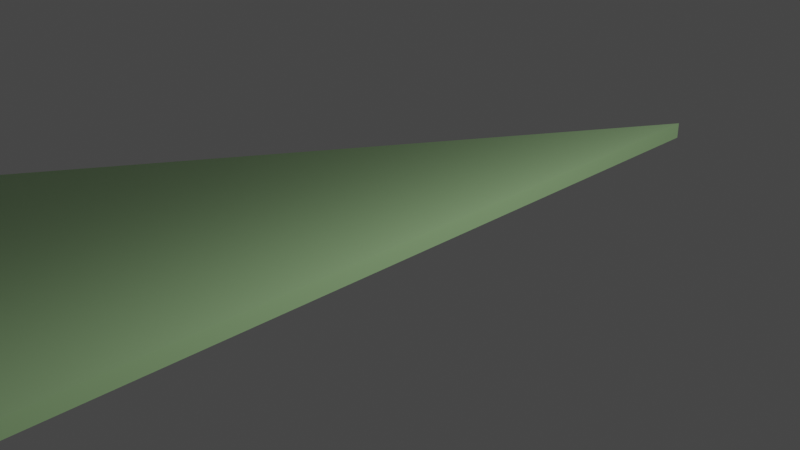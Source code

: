 # Source: road_ochiaicenter_norimen.blend  (saved by Blender 3.4.6; exported with 4.5.12 LTS)
import bpy
from mathutils import Matrix  # noqa: F401  (used for matrix-valued properties, if any)

bpy.ops.wm.read_factory_settings(use_empty=True)
scene = bpy.context.scene
scene.name = 'Scene'

# ---- collections
col_collection = bpy.data.collections.new('Collection'); scene.collection.children.link(col_collection)

# ---- materials (node trees are filled in below, after node groups)
mat_material_001 = bpy.data.materials.new('Material.001')
mat_material_001.alpha_threshold = 0.0
mat_material_001.use_transparent_shadow = False
mat_material_001.roughness = 0.5
mat_material_001.line_color = (0.0, 0.0, 0.0, 1.0)

# ---- material node trees
mat_material_001.use_nodes = True; mat_material_001.node_tree.nodes.clear()
_N = mat_material_001.node_tree.nodes; _L = mat_material_001.node_tree.links
n0 = _N.new('ShaderNodeOutputMaterial'); n0.name = 'Material Output'; n0.location = (300, 300)
n1 = _N.new('ShaderNodeBsdfPrincipled'); n1.name = 'Principled BSDF'; n1.location = (10, 300)
n1.distribution = 'GGX'
n1.subsurface_method = 'RANDOM_WALK_SKIN'
n1.inputs[0].default_value = (0.5056, 0.8, 0.3886, 1.0)
n1.inputs[3].default_value = 1.45
n1.inputs[27].default_value = (0.0, 0.0, 0.0, 1.0)
n1.inputs[28].default_value = 1.0
_L.new(n1.outputs[0], n0.inputs[0])
n0.is_active_output = True

# ---- world
world_world = bpy.data.worlds.new('World'); scene.world = world_world
world_world.use_nodes = True; world_world.node_tree.nodes.clear()
_N = world_world.node_tree.nodes; _L = world_world.node_tree.links
n0 = _N.new('ShaderNodeOutputWorld'); n0.name = 'World Output'; n0.location = (300, 300)
n1 = _N.new('ShaderNodeBackground'); n1.name = 'Background'; n1.location = (10, 300)
n1.inputs[0].default_value = (0.05088, 0.05088, 0.05088, 1.0)
_L.new(n1.outputs[0], n0.inputs[0])
n0.is_active_output = True
world_world.color = (0.05088, 0.05088, 0.05088)
world_world.use_sun_shadow = False
world_world.sun_shadow_jitter_overblur = 0.0

# ---- cameras
cam_camera = bpy.data.cameras.new('Camera')
cam_camera.clip_end = 100.0
cam_camera.ortho_scale = 7.314

# ---- lights
light_light = bpy.data.lights.new('Light', 'POINT')
light_light.transmission_factor = 0.0
light_light.energy = 1000.0
light_light.shadow_soft_size = 0.1
light_light.shadow_maximum_resolution = 0.006
light_light.use_absolute_resolution = True

# ---- meshes
me_cube_006 = bpy.data.meshes.new('Cube.006')
me_cube_006.from_pydata([(3.0, 1.0, 0.1), (3.0, 1.0, -0.1), (3.0, -1.0, 0.1), (3.0, -1.0, -0.1), (-28.0, 1.0, -10.9), (-28.0, 1.0, -11.1), (-28.0, -1.0, -10.9), (-28.0, -1.0, -11.1)], [], [(0, 4, 6, 2), (3, 2, 6, 7), (7, 6, 4, 5), (5, 1, 3, 7), (1, 0, 2, 3), (5, 4, 0, 1)])
_uv = me_cube_006.uv_layers.new(name='UVMap')
_uv.uv.foreach_set('vector', [0.625, 0.5, 0.875, 0.5, 0.875, 0.75, 0.625, 0.75, 0.375, 0.75, 0.625, 0.75, 0.625, 1.0, 0.375, 1.0, 0.375, 0.0, 0.625, 0.0, 0.625, 0.25, 0.375, 0.25, 0.125, 0.5, 0.375, 0.5, 0.375, 0.75, 0.125, 0.75, 0.375, 0.5, 0.625, 0.5, 0.625, 0.75, 0.375, 0.75, 0.375, 0.25, 0.625, 0.25, 0.625, 0.5, 0.375, 0.5])
me_cube_006.materials.append(mat_material_001)
me_cube_006.use_mirror_vertex_groups = False
me_cube_006.update()

# ---- objects
ob_light = bpy.data.objects.new('Light', light_light)
ob_camera = bpy.data.objects.new('Camera', cam_camera)
ob_cube_006 = bpy.data.objects.new('Cube.006', me_cube_006)

# ---- transforms, parenting, visibility, modifiers, constraints
ob_light.location = (4.076, 1.005, 5.904)
ob_light.rotation_euler = (0.6503, 0.05522, 1.866)
ob_light.lock_rotations_4d = False
ob_light.empty_display_type = 'ARROWS'
ob_light.color = (0.0, 0.0, 0.0, 0.0)
ob_light.lineart.crease_threshold = 0.0
ob_camera.location = (7.359, -6.926, 4.958)
ob_camera.rotation_euler = (1.109, 0.0, 0.8149)
ob_camera.lock_rotations_4d = False
ob_camera.empty_display_type = 'ARROWS'
ob_camera.color = (0.0, 0.0, 0.0, 0.0)
ob_camera.display_type = 'WIRE'
ob_camera.lineart.crease_threshold = 0.0
ob_cube_006.location = (-3.0, 0.0, -0.4)
ob_cube_006.scale = (1.0, 5.0, 1.0)
ob_cube_006.lock_rotations_4d = False
ob_cube_006.empty_display_type = 'ARROWS'
ob_cube_006.lineart.crease_threshold = 0.0

# ---- collection membership
col_collection.objects.link(ob_light)
col_collection.objects.link(ob_camera)
col_collection.objects.link(ob_cube_006)

# ---- scene / render settings (as saved in the file)
scene.camera = ob_camera
scene.frame_start = 1; scene.frame_end = 250; scene.frame_set(1)
scene.render.engine = 'BLENDER_EEVEE_NEXT'
scene.cycles.sampling_pattern = 'TABULATED_SOBOL'
scene.cycles.use_light_tree = False
scene.view_settings.view_transform = 'Filmic'
bpy.context.view_layer.update()
